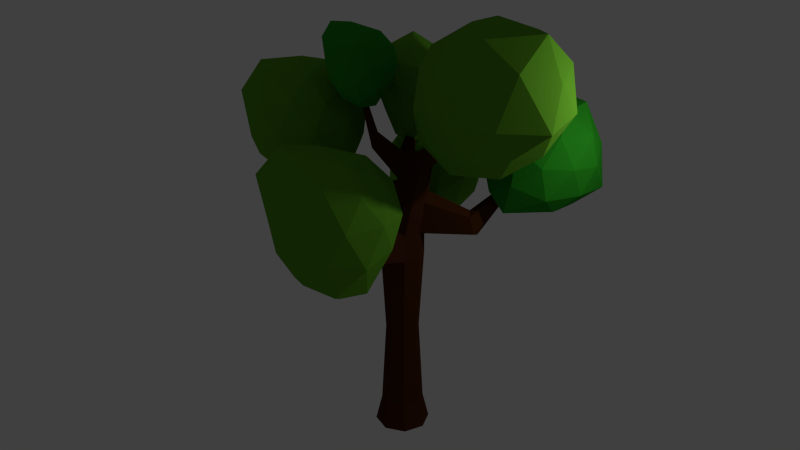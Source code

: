 # Source: Tree_3_A.blend  (saved by Blender 2.77.0; exported with 4.5.12 LTS)
import bpy
from mathutils import Matrix  # noqa: F401  (used for matrix-valued properties, if any)

bpy.ops.wm.read_factory_settings(use_empty=True)
scene = bpy.context.scene
scene.name = 'Scene'

# ---- collections
col_collection_1 = bpy.data.collections.new('Collection 1'); scene.collection.children.link(col_collection_1)

# ---- materials (node trees are filled in below, after node groups)
mat_tronc = bpy.data.materials.new('Tronc')
mat_tronc.alpha_threshold = 0.0
mat_tronc.use_transparent_shadow = False
mat_tronc.diffuse_color = (0.06998, 0.02124, 0.004957, 1.0)
mat_tronc.roughness = 0.5
mat_feuilles = bpy.data.materials.new('Feuilles')
mat_feuilles.alpha_threshold = 0.0
mat_feuilles.use_transparent_shadow = False
mat_feuilles.diffuse_color = (0.1144, 0.3419, 0.02122, 1.0)
mat_feuilles.roughness = 0.5
mat_feuilles02 = bpy.data.materials.new('Feuilles02')
mat_feuilles02.alpha_threshold = 0.0
mat_feuilles02.use_transparent_shadow = False
mat_feuilles02.diffuse_color = (0.02519, 0.305, 0.016, 1.0)
mat_feuilles02.roughness = 0.5

# ---- material node trees

# ---- world
world_world = bpy.data.worlds.new('World'); scene.world = world_world
world_world.color = (0.05088, 0.05088, 0.05088)
world_world.use_sun_shadow = False
world_world.sun_shadow_jitter_overblur = 0.0
world_world.cycles.sampling_method = 'NONE'
world_world.cycles.sample_map_resolution = 256

# ---- lights
light_lamp = bpy.data.lights.new('Lamp', 'POINT')
light_lamp.transmission_factor = 0.0
light_lamp.cutoff_distance = 30.0
light_lamp.energy = 100.0
light_lamp.shadow_buffer_clip_start = 1.001
light_lamp.shadow_soft_size = 0.1
light_lamp.shadow_maximum_resolution = 0.006
light_lamp.use_absolute_resolution = True
light_lamp.cycles.use_multiple_importance_sampling = False

# ---- meshes
me_cylinder = bpy.data.meshes.new('Cylinder')
me_cylinder.from_pydata([(4.531, -0.05615, 7.436), (6.806, -1.723, 8.682), (3.662, -2.752, 8.682), (1.347, -0.05615, 8.554), (3.662, 2.64, 8.682), (6.806, 1.61, 8.682), (5.506, -2.752, 10.7), (2.256, -1.723, 10.7), (1.695, 1.94, 10.69), (5.696, 3.246, 10.68), (7.736, 0.1786, 10.7), (4.792, -0.05615, 12.28), (3.849, -1.641, 7.645), (5.868, -1.036, 7.772), (5.357, -2.62, 8.505), (7.206, -0.05615, 8.505), (5.868, 0.9233, 7.772), (1.887, -0.05615, 7.645), (2.196, -1.641, 8.377), (4.02, 1.529, 7.772), (2.196, 1.529, 8.377), (5.357, 2.508, 8.505), (8.181, -1.057, 9.564), (7.914, 1.158, 9.69), (4.81, -3.226, 9.69), (6.658, -2.62, 9.69), (1.54, -1.036, 9.69), (2.683, -2.62, 9.69), (2.683, 2.508, 9.69), (1.54, 0.9233, 9.69), (6.379, 2.508, 9.69), (4.531, 3.113, 9.69), (6.956, -1.641, 11.21), (3.704, -2.62, 10.88), (1.295, 0.2734, 10.87), (3.704, 2.725, 10.88), (6.991, 2.135, 10.86), (5.303, -1.641, 11.94), (6.741, 0.5501, 11.93), (3.194, -1.036, 11.61), (2.632, 1.253, 11.6), (5.337, 2.135, 11.59), (-2.741, 0.2931, 6.987), (-3.151, -1.559, 8.632), (-3.773, -2.473, 6.655), (-4.897, -0.1203, 5.334), (-5.041, 2.181, 6.917), (-3.935, 1.317, 8.793), (-5.575, -3.157, 8.322), (-6.71, -2.294, 6.381), (-7.719, 0.8637, 6.213), (-6.872, 1.496, 8.519), (-5.704, -0.8153, 9.578), (-8.216, -1.384, 8.437), (-2.795, -1.153, 6.548), (-2.529, -0.6582, 7.848), (-3.135, -2.284, 7.653), (-3.23, -0.05606, 8.91), (-2.99, 1.032, 7.943), (-3.707, 0.1993, 5.423), (-4.088, -1.42, 5.73), (-3.64, 1.54, 6.84), (-4.834, 1.316, 5.884), (-4.341, 2.142, 7.902), (-4.27, -1.31, 9.371), (-4.731, 0.3809, 9.466), (-4.5, -3.222, 7.604), (-4.135, -2.684, 8.766), (-5.914, -1.358, 5.707), (-5.227, -2.716, 6.33), (-6.433, 1.71, 6.579), (-6.375, 0.3328, 5.802), (-5.418, 1.739, 8.844), (-6.068, 2.247, 7.741), (-6.024, -2.364, 9.401), (-6.304, -3.119, 7.272), (-7.64, -0.639, 5.935), (-7.561, 1.494, 7.531), (-6.458, 0.4858, 9.305), (-7.317, -2.631, 8.583), (-7.376, -1.254, 9.36), (-7.655, -2.009, 7.231), (-8.341, -0.03686, 6.997), (-7.751, 0.2185, 8.487), (5.615, 3.684, 5.399), (6.916, 4.926, 6.936), (5.673, 2.43, 7.192), (3.195, 2.122, 6.008), (3.116, 4.905, 5.181), (5.336, 7.043, 5.233), (5.488, 4.494, 8.598), (3.21, 2.875, 7.675), (1.167, 4.193, 6.689), (2.873, 6.901, 6.583), (5.221, 6.914, 7.667), (2.875, 5.961, 8.608), (5.866, 2.609, 6.1), (6.616, 4.242, 6.041), (6.65, 3.504, 7.095), (6.452, 6.459, 5.754), (5.687, 5.141, 5.31), (4.035, 2.074, 5.429), (4.52, 1.864, 6.517), (4.382, 4.229, 5.009), (3.017, 3.319, 5.335), (4.218, 5.858, 5.182), (6.384, 6.14, 7.374), (5.455, 7.627, 6.184), (5.93, 3.39, 8.081), (6.66, 4.858, 7.93), (3.09, 2.292, 7.131), (4.471, 2.299, 7.768), (2.039, 4.653, 5.856), (2.161, 3.191, 6.4), (4.075, 7.62, 5.547), (2.77, 6.12, 5.705), (5.455, 6.161, 8.581), (4.328, 3.473, 8.185), (1.632, 3.248, 7.411), (1.793, 5.926, 6.599), (4.008, 7.301, 7.167), (4.108, 5.416, 8.59), (3.986, 6.878, 8.453), (2.859, 4.19, 8.057), (1.468, 4.877, 7.584), (2.661, 6.556, 7.583), (-0.1253, 2.723, 7.565), (0.05582, 2.336, 9.072), (-0.8355, 1.216, 8.295), (-2.177, 2.109, 6.962), (-1.595, 4.273, 7.372), (-0.2506, 4.355, 8.568), (-1.784, 1.603, 9.609), (-2.907, 1.706, 8.487), (-3.726, 3.589, 7.637), (-2.061, 4.813, 8.973), (-1.302, 3.648, 9.81), (-3.427, 3.218, 9.603), (-0.3977, 1.629, 7.663), (0.2594, 2.46, 8.291), (-0.3128, 1.452, 8.656), (0.1858, 3.419, 8.881), (0.07936, 3.647, 7.995), (-1.323, 2.149, 6.774), (-1.306, 1.533, 7.519), (-0.7107, 3.599, 7.292), (-1.861, 3.244, 6.932), (-0.7843, 4.558, 7.882), (-0.432, 3.004, 9.611), (-0.6121, 4.19, 9.315), (-1.308, 1.069, 9.044), (-0.6292, 1.85, 9.565), (-2.545, 1.871, 7.74), (-1.946, 1.167, 8.357), (-2.68, 4.065, 7.474), (-2.989, 2.848, 7.335), (-1.212, 4.894, 8.698), (-2.002, 4.846, 7.995), (-1.67, 2.647, 10.13), (-2.636, 1.294, 9.064), (-3.592, 2.715, 7.936), (-3.128, 4.532, 8.257), (-1.569, 4.446, 9.641), (-2.842, 2.343, 9.876), (-2.273, 3.526, 10.23), (-3.5, 2.206, 8.951), (-3.929, 3.465, 8.418), (-2.741, 4.141, 9.389), (3.076, -4.389, 5.78), (2.616, -5.719, 7.657), (2.057, -7.196, 5.851), (1.207, -5.561, 4.008), (0.778, -2.576, 5.394), (1.825, -2.863, 7.375), (0.2031, -7.385, 7.554), (-0.8712, -7.118, 5.51), (-1.876, -4.085, 4.86), (-1.103, -2.785, 7.033), (-0.576, -4.727, 8.432), (-2.442, -5.632, 7.36), (3.037, -5.932, 5.565), (3.262, -5.065, 6.767), (2.663, -6.715, 6.809), (2.526, -4.168, 7.704), (2.797, -3.386, 6.601), (2.16, -4.945, 4.25), (2.004, -6.711, 4.601), (2.182, -3.217, 5.437), (1.018, -3.724, 4.516), (1.446, -2.32, 6.374), (1.473, -5.264, 8.325), (1.008, -3.585, 8.16), (1.3, -7.654, 6.879), (1.628, -6.785, 7.94), (0.1798, -6.666, 4.541), (0.8473, -7.808, 5.363), (-0.6031, -3.143, 5.112), (-0.5189, -4.717, 4.559), (0.3407, -2.443, 7.338), (-0.2748, -2.274, 6.174), (-0.8897, -6.295, 8.483), (-0.4924, -7.661, 6.51), (-1.787, -5.636, 4.813), (-1.76, -3.08, 6.057), (-0.7128, -3.539, 7.959), (-2.156, -6.804, 7.703), (-2.241, -5.229, 8.257), (-1.843, -6.595, 6.283), (-2.523, -4.739, 5.75), (-1.979, -4.048, 7.179), (0.136, 3.837, 4.51), (-0.05619, 4.676, 6.223), (-0.9129, 2.822, 5.788), (-2.113, 2.554, 3.897), (-1.502, 5.163, 3.49), (-0.2457, 6.323, 4.838), (-2.36, 4.213, 6.845), (-3.374, 3.32, 5.522), (-4.074, 4.506, 3.778), (-2.459, 6.982, 4.835), (-1.266, 6.939, 6.198), (-4.25, 5.744, 5.966), (-0.2275, 2.768, 5.029), (0.3895, 4.186, 5.404), (-0.3932, 3.398, 6.122), (0.1652, 5.647, 5.597), (0.2781, 5.154, 4.59), (-1.065, 2.509, 3.796), (-1.253, 2.481, 4.81), (-0.4605, 4.472, 3.798), (-1.716, 3.724, 3.436), (-0.6848, 5.933, 3.99), (-0.209, 6.182, 6.37), (-0.3203, 7.15, 5.556), (-1.665, 3.241, 6.551), (-0.9949, 4.522, 6.84), (-2.752, 2.912, 4.741), (-2.227, 2.735, 5.734), (-2.801, 4.946, 3.545), (-3.146, 3.556, 3.87), (-1.393, 6.908, 4.627), (-2.132, 6.226, 3.834), (-2.345, 5.719, 6.953), (-3.218, 3.386, 6.313), (-4.012, 3.859, 4.46), (-3.522, 6.028, 4.091), (-1.519, 7.603, 5.662), (-3.653, 5.109, 6.678), (-2.513, 7.077, 6.552), (-4.181, 4.166, 5.714), (-4.52, 4.997, 4.596), (-3.375, 6.575, 5.451), (-0.5827, -0.05173, 9.49), (-0.7515, -0.716, 10.57), (-1.127, -1.618, 9.61), (-1.689, -0.7898, 8.569), (-1.892, 0.9287, 9.287), (-1.224, 0.8581, 10.37), (-2.028, -2.003, 10.73), (-2.772, -1.606, 9.482), (-3.382, 0.05021, 9.079), (-2.87, 0.8703, 10.24), (-2.445, -0.4904, 11.18), (-3.581, -0.7097, 10.51), (-0.6024, -0.9204, 9.403), (-0.4334, -0.3856, 10.05), (-0.7533, -1.306, 10.12), (-0.8105, 0.1492, 10.57), (-0.7113, 0.5397, 9.931), (-1.153, -0.4313, 8.67), (-1.212, -1.401, 8.906), (-1.104, 0.5811, 9.294), (-1.786, 0.2533, 8.817), (-1.481, 1.116, 9.812), (-1.304, -0.7818, 11.09), (-1.641, 0.4841, 10.84), (-1.502, -1.834, 10.21), (-1.222, -1.645, 10.9), (-2.231, -1.389, 8.911), (-1.816, -1.987, 9.378), (-2.669, 0.5927, 9.172), (-2.633, -0.307, 8.895), (-2.056, 1.082, 10.37), (-2.448, 1.123, 9.737), (-2.606, -1.363, 11.25), (-2.516, -1.864, 10.04), (-3.323, -0.815, 9.083), (-3.274, 0.6609, 9.721), (-2.549, 0.1506, 10.89), (-3.399, -1.346, 10.72), (-3.375, -0.7872, 11.13), (-3.286, -1.288, 9.922), (-3.7, -0.2802, 9.601), (-3.343, 0.1679, 10.37), (0.0, 1.298, -2.971), (0.0, 1.0, 4.588), (0.9179, 0.9179, -2.971), (0.7071, 0.7071, 4.308), (1.298, -5.897e-08, -2.971), (1.0, -4.371e-08, 4.588), (0.9179, -0.9179, -2.971), (0.7071, -0.7071, 4.588), (-1.192e-07, -1.298, -2.971), (-0.4606, -2.465, 4.028), (-0.9179, -0.9179, -2.971), (-0.7071, -0.7071, 4.588), (-1.298, 1.326e-08, -2.971), (-1.0, 1.192e-08, 4.304), (-0.9179, 0.9179, -2.971), (-0.7071, 0.7071, 4.588), (0.0, 1.0, 4.588), (0.7071, 0.7071, 4.308), (1.0, -4.371e-08, 4.588), (0.7071, -0.7071, 4.588), (-5.96e-08, -1.0, 4.928), (-0.7071, -0.7071, 4.588), (-1.0, 1.192e-08, 4.304), (-0.7071, 0.7071, 4.588), (3.986, 0.2147, 8.837), (4.137, 0.1518, 8.837), (4.2, -1.077e-08, 8.837), (4.137, -0.1518, 8.837), (3.986, -0.2147, 8.837), (3.834, -0.1518, 8.837), (3.771, 1.177e-09, 8.837), (3.834, 0.1518, 8.837), (0.5211, -0.4295, 7.136), (0.3505, -1.049e-07, 7.164), (1.345, -0.4295, 7.004), (0.933, -0.6074, 7.07), (1.345, 0.4295, 7.004), (1.516, -9.217e-08, 6.977), (0.5211, 0.4295, 7.23), (0.933, 0.6074, 7.07), (0.0, 1.0, -2.056), (0.7071, 0.7071, -2.056), (1.0, -4.371e-08, -2.056), (0.7071, -0.7071, -2.056), (-5.96e-08, -1.0, -2.056), (-0.7071, -0.7071, -2.056), (-1.0, 1.192e-08, -2.056), (-0.7071, 0.7071, -2.056), (-0.356, -4.379e-08, 6.174), (0.445, -0.8128, 5.772), (1.246, -6.682e-08, 5.727), (-0.1214, 0.5747, 5.803), (-0.1214, -0.5747, 5.803), (1.011, -0.5747, 5.74), (1.011, 0.5747, 5.956), (0.445, 0.8128, 5.772), (-4.784, -0.1009, 6.034), (-4.825, -1.871e-07, 5.993), (-4.784, 0.1009, 6.034), (-4.733, -1.95e-07, 6.26), (-4.7, 0.082, 6.207), (-4.7, -0.082, 6.207), (-3.192, -0.4467, 4.714), (-3.361, -0.03918, 4.55), (-3.192, 0.3683, 4.714), (-2.854, 0.292, 5.414), (-2.99, -0.03918, 5.628), (-2.854, -0.3704, 5.414), (0.0, 1.0, 3.652), (0.7071, 0.7071, 3.652), (1.0, -4.371e-08, 3.652), (0.7071, -0.7071, 3.652), (-5.96e-08, -1.0, 3.447), (-0.7071, -0.7071, 3.652), (-1.0, 1.192e-08, 3.651), (-0.7071, 0.7071, 3.652), (0.7071, -0.7071, 4.588), (-5.96e-08, -1.0, 4.928), (-0.7071, -0.7071, 4.588), (0.7071, -0.7071, 3.652), (-5.96e-08, -1.0, 3.447), (-0.7071, -0.7071, 3.652), (-4.035e-07, -3.827, 5.124), (0.1169, -3.778, 5.124), (-0.1169, -3.778, 5.124), (-4.035e-07, -3.827, 5.18), (0.1169, -3.778, 5.124), (-0.1169, -3.778, 5.124), (0.1169, -3.778, 4.97), (-4.035e-07, -3.827, 4.936), (-0.1169, -3.778, 4.97), (-0.04064, -2.639, 3.906), (-0.4606, -2.465, 4.584), (-0.4606, -2.465, 4.584), (-0.04064, -2.639, 4.786), (0.3793, -2.465, 4.584), (0.3793, -2.465, 4.584), (0.3793, -2.465, 4.028), (3.809, 3.652, 6.167), (3.715, 3.69, 6.204), (3.847, 3.558, 6.204), (3.88, 3.558, 6.355), (3.849, 3.634, 6.385), (3.774, 3.666, 6.361), (2.329, 2.079, 4.49), (2.784, 1.952, 4.408), (2.895, 1.518, 4.545), (2.759, 1.359, 5.181), (2.295, 1.809, 5.161), (2.564, 1.649, 5.313), (0.1871, -0.505, 6.443), (1.172, -0.505, 6.347), (1.172, 0.505, 6.459), (0.6793, 0.7141, 6.395), (-0.01674, -7.313e-08, 6.649), (0.6793, -0.7141, 6.395), (1.375, -7.9e-08, 6.327), (0.1871, 0.505, 6.266), (-1.553, 2.865, 7.27), (-1.491, 2.839, 7.435), (-1.591, 2.796, 7.474), (-1.633, 2.69, 7.458), (-1.723, 2.69, 7.332), (-1.673, 2.814, 7.238), (-0.973, 1.427, 6.884), (-1.097, 1.133, 6.825), (-0.634, 1.504, 6.855), (-0.8251, 1.384, 6.197), (-0.5383, 1.512, 6.368), (-1.143, 1.094, 6.423), (0.551, 0.551, 0.8484), (0.7793, -3.078e-08, 0.8484), (0.551, -0.551, 0.8484), (-5.303e-08, -0.7793, 0.7671), (-0.551, -0.551, 0.8484), (-0.7793, 1.258e-08, 0.8478), (-0.551, 0.551, 0.8484), (-6.578e-09, 0.7793, 0.8484), (0.0, 1.0, 3.652), (0.0, 1.0, 4.588), (-0.7071, 0.7071, 4.588), (-0.7071, 0.7071, 3.652), (-1.32, 3.475, 4.004), (-1.32, 3.475, 4.236), (-1.495, 3.403, 4.236), (-1.495, 3.403, 4.004), (-0.7877, 1.908, 4.0), (-1.244, 1.72, 4.0), (-1.244, 1.72, 3.396), (-0.7877, 1.908, 3.396), (0.1871, -0.505, 6.443), (0.5211, -0.4295, 7.136), (0.3505, -1.049e-07, 7.164), (-0.01674, -7.313e-08, 6.649), (-1.999, -0.5258, 8.854), (-1.888, -0.5007, 9.085), (-1.945, -0.3576, 9.094), (-2.067, -0.3576, 8.922), (-0.9955, -0.9122, 7.382), (-1.166, -0.5839, 7.509), (-0.953, -0.5611, 7.862), (-0.8184, -0.8388, 7.852)], [], [(0, 13, 12), (1, 13, 15), (0, 12, 17), (0, 17, 19), (0, 19, 16), (1, 15, 22), (2, 14, 24), (3, 18, 26), (4, 20, 28), (5, 21, 30), (1, 22, 25), (2, 24, 27), (3, 26, 29), (4, 28, 31), (5, 30, 23), (6, 32, 37), (7, 33, 39), (8, 34, 40), (9, 35, 41), (10, 36, 38), (38, 41, 11), (38, 36, 41), (36, 9, 41), (41, 40, 11), (41, 35, 40), (35, 8, 40), (40, 39, 11), (40, 34, 39), (34, 7, 39), (39, 37, 11), (39, 33, 37), (33, 6, 37), (37, 38, 11), (37, 32, 38), (32, 10, 38), (23, 36, 10), (23, 30, 36), (30, 9, 36), (31, 35, 9), (31, 28, 35), (28, 8, 35), (29, 34, 8), (29, 26, 34), (26, 7, 34), (27, 33, 7), (27, 24, 33), (24, 6, 33), (25, 32, 6), (25, 22, 32), (22, 10, 32), (30, 31, 9), (30, 21, 31), (21, 4, 31), (28, 29, 8), (28, 20, 29), (20, 3, 29), (26, 27, 7), (26, 18, 27), (18, 2, 27), (24, 25, 6), (24, 14, 25), (14, 1, 25), (22, 23, 10), (22, 15, 23), (15, 5, 23), (16, 21, 5), (16, 19, 21), (19, 4, 21), (19, 20, 4), (19, 17, 20), (17, 3, 20), (17, 18, 3), (17, 12, 18), (12, 2, 18), (15, 16, 5), (15, 13, 16), (13, 0, 16), (12, 14, 2), (12, 13, 14), (13, 1, 14), (42, 55, 54), (43, 55, 57), (42, 54, 59), (42, 59, 61), (42, 61, 58), (43, 57, 64), (44, 56, 66), (45, 60, 68), (46, 62, 70), (47, 63, 72), (43, 64, 67), (44, 66, 69), (45, 68, 71), (46, 70, 73), (47, 72, 65), (48, 74, 79), (49, 75, 81), (50, 76, 82), (51, 77, 83), (52, 78, 80), (80, 83, 53), (80, 78, 83), (78, 51, 83), (83, 82, 53), (83, 77, 82), (77, 50, 82), (82, 81, 53), (82, 76, 81), (76, 49, 81), (81, 79, 53), (81, 75, 79), (75, 48, 79), (79, 80, 53), (79, 74, 80), (74, 52, 80), (65, 78, 52), (65, 72, 78), (72, 51, 78), (73, 77, 51), (73, 70, 77), (70, 50, 77), (71, 76, 50), (71, 68, 76), (68, 49, 76), (69, 75, 49), (69, 66, 75), (66, 48, 75), (67, 74, 48), (67, 64, 74), (64, 52, 74), (72, 73, 51), (72, 63, 73), (63, 46, 73), (70, 71, 50), (70, 62, 71), (62, 45, 71), (68, 69, 49), (68, 60, 69), (60, 44, 69), (66, 67, 48), (66, 56, 67), (56, 43, 67), (64, 65, 52), (64, 57, 65), (57, 47, 65), (58, 63, 47), (58, 61, 63), (61, 46, 63), (61, 62, 46), (61, 59, 62), (59, 45, 62), (59, 60, 45), (59, 54, 60), (54, 44, 60), (57, 58, 47), (57, 55, 58), (55, 42, 58), (54, 56, 44), (54, 55, 56), (55, 43, 56), (84, 97, 96), (85, 97, 99), (84, 96, 101), (84, 101, 103), (84, 103, 100), (85, 99, 106), (86, 98, 108), (87, 102, 110), (88, 104, 112), (89, 105, 114), (85, 106, 109), (86, 108, 111), (87, 110, 113), (88, 112, 115), (89, 114, 107), (90, 116, 121), (91, 117, 123), (92, 118, 124), (93, 119, 125), (94, 120, 122), (122, 125, 95), (122, 120, 125), (120, 93, 125), (125, 124, 95), (125, 119, 124), (119, 92, 124), (124, 123, 95), (124, 118, 123), (118, 91, 123), (123, 121, 95), (123, 117, 121), (117, 90, 121), (121, 122, 95), (121, 116, 122), (116, 94, 122), (107, 120, 94), (107, 114, 120), (114, 93, 120), (115, 119, 93), (115, 112, 119), (112, 92, 119), (113, 118, 92), (113, 110, 118), (110, 91, 118), (111, 117, 91), (111, 108, 117), (108, 90, 117), (109, 116, 90), (109, 106, 116), (106, 94, 116), (114, 115, 93), (114, 105, 115), (105, 88, 115), (112, 113, 92), (112, 104, 113), (104, 87, 113), (110, 111, 91), (110, 102, 111), (102, 86, 111), (108, 109, 90), (108, 98, 109), (98, 85, 109), (106, 107, 94), (106, 99, 107), (99, 89, 107), (100, 105, 89), (100, 103, 105), (103, 88, 105), (103, 104, 88), (103, 101, 104), (101, 87, 104), (101, 102, 87), (101, 96, 102), (96, 86, 102), (99, 100, 89), (99, 97, 100), (97, 84, 100), (96, 98, 86), (96, 97, 98), (97, 85, 98), (126, 139, 138), (127, 139, 141), (126, 138, 143), (126, 143, 145), (126, 145, 142), (127, 141, 148), (128, 140, 150), (129, 144, 152), (130, 146, 154), (131, 147, 156), (127, 148, 151), (128, 150, 153), (129, 152, 155), (130, 154, 157), (131, 156, 149), (132, 158, 163), (133, 159, 165), (134, 160, 166), (135, 161, 167), (136, 162, 164), (164, 167, 137), (164, 162, 167), (162, 135, 167), (167, 166, 137), (167, 161, 166), (161, 134, 166), (166, 165, 137), (166, 160, 165), (160, 133, 165), (165, 163, 137), (165, 159, 163), (159, 132, 163), (163, 164, 137), (163, 158, 164), (158, 136, 164), (149, 162, 136), (149, 156, 162), (156, 135, 162), (157, 161, 135), (157, 154, 161), (154, 134, 161), (155, 160, 134), (155, 152, 160), (152, 133, 160), (153, 159, 133), (153, 150, 159), (150, 132, 159), (151, 158, 132), (151, 148, 158), (148, 136, 158), (156, 157, 135), (156, 147, 157), (147, 130, 157), (154, 155, 134), (154, 146, 155), (146, 129, 155), (152, 153, 133), (152, 144, 153), (144, 128, 153), (150, 151, 132), (150, 140, 151), (140, 127, 151), (148, 149, 136), (148, 141, 149), (141, 131, 149), (142, 147, 131), (142, 145, 147), (145, 130, 147), (145, 146, 130), (145, 143, 146), (143, 129, 146), (143, 144, 129), (143, 138, 144), (138, 128, 144), (141, 142, 131), (141, 139, 142), (139, 126, 142), (138, 140, 128), (138, 139, 140), (139, 127, 140), (168, 181, 180), (169, 181, 183), (168, 180, 185), (168, 185, 187), (168, 187, 184), (169, 183, 190), (170, 182, 192), (171, 186, 194), (172, 188, 196), (173, 189, 198), (169, 190, 193), (170, 192, 195), (171, 194, 197), (172, 196, 199), (173, 198, 191), (174, 200, 205), (175, 201, 207), (176, 202, 208), (177, 203, 209), (178, 204, 206), (206, 209, 179), (206, 204, 209), (204, 177, 209), (209, 208, 179), (209, 203, 208), (203, 176, 208), (208, 207, 179), (208, 202, 207), (202, 175, 207), (207, 205, 179), (207, 201, 205), (201, 174, 205), (205, 206, 179), (205, 200, 206), (200, 178, 206), (191, 204, 178), (191, 198, 204), (198, 177, 204), (199, 203, 177), (199, 196, 203), (196, 176, 203), (197, 202, 176), (197, 194, 202), (194, 175, 202), (195, 201, 175), (195, 192, 201), (192, 174, 201), (193, 200, 174), (193, 190, 200), (190, 178, 200), (198, 199, 177), (198, 189, 199), (189, 172, 199), (196, 197, 176), (196, 188, 197), (188, 171, 197), (194, 195, 175), (194, 186, 195), (186, 170, 195), (192, 193, 174), (192, 182, 193), (182, 169, 193), (190, 191, 178), (190, 183, 191), (183, 173, 191), (184, 189, 173), (184, 187, 189), (187, 172, 189), (187, 188, 172), (187, 185, 188), (185, 171, 188), (185, 186, 171), (185, 180, 186), (180, 170, 186), (183, 184, 173), (183, 181, 184), (181, 168, 184), (180, 182, 170), (180, 181, 182), (181, 169, 182), (210, 223, 222), (211, 223, 225), (210, 222, 227), (210, 227, 229), (210, 229, 226), (211, 225, 232), (212, 224, 234), (213, 228, 236), (214, 230, 238), (215, 231, 240), (211, 232, 235), (212, 234, 237), (213, 236, 239), (214, 238, 241), (215, 240, 233), (216, 242, 247), (217, 243, 249), (218, 244, 250), (219, 245, 251), (220, 246, 248), (248, 251, 221), (248, 246, 251), (246, 219, 251), (251, 250, 221), (251, 245, 250), (245, 218, 250), (250, 249, 221), (250, 244, 249), (244, 217, 249), (249, 247, 221), (249, 243, 247), (243, 216, 247), (247, 248, 221), (247, 242, 248), (242, 220, 248), (233, 246, 220), (233, 240, 246), (240, 219, 246), (241, 245, 219), (241, 238, 245), (238, 218, 245), (239, 244, 218), (239, 236, 244), (236, 217, 244), (237, 243, 217), (237, 234, 243), (234, 216, 243), (235, 242, 216), (235, 232, 242), (232, 220, 242), (240, 241, 219), (240, 231, 241), (231, 214, 241), (238, 239, 218), (238, 230, 239), (230, 213, 239), (236, 237, 217), (236, 228, 237), (228, 212, 237), (234, 235, 216), (234, 224, 235), (224, 211, 235), (232, 233, 220), (232, 225, 233), (225, 215, 233), (226, 231, 215), (226, 229, 231), (229, 214, 231), (229, 230, 214), (229, 227, 230), (227, 213, 230), (227, 228, 213), (227, 222, 228), (222, 212, 228), (225, 226, 215), (225, 223, 226), (223, 210, 226), (222, 224, 212), (222, 223, 224), (223, 211, 224), (252, 265, 264), (253, 265, 267), (252, 264, 269), (252, 269, 271), (252, 271, 268), (253, 267, 274), (254, 266, 276), (255, 270, 278), (256, 272, 280), (257, 273, 282), (253, 274, 277), (254, 276, 279), (255, 278, 281), (256, 280, 283), (257, 282, 275), (258, 284, 289), (259, 285, 291), (260, 286, 292), (261, 287, 293), (262, 288, 290), (290, 293, 263), (290, 288, 293), (288, 261, 293), (293, 292, 263), (293, 287, 292), (287, 260, 292), (292, 291, 263), (292, 286, 291), (286, 259, 291), (291, 289, 263), (291, 285, 289), (285, 258, 289), (289, 290, 263), (289, 284, 290), (284, 262, 290), (275, 288, 262), (275, 282, 288), (282, 261, 288), (283, 287, 261), (283, 280, 287), (280, 260, 287), (281, 286, 260), (281, 278, 286), (278, 259, 286), (279, 285, 259), (279, 276, 285), (276, 258, 285), (277, 284, 258), (277, 274, 284), (274, 262, 284), (282, 283, 261), (282, 273, 283), (273, 256, 283), (280, 281, 260), (280, 272, 281), (272, 255, 281), (278, 279, 259), (278, 270, 279), (270, 254, 279), (276, 277, 258), (276, 266, 277), (266, 253, 277), (274, 275, 262), (274, 267, 275), (267, 257, 275), (268, 273, 257), (268, 271, 273), (271, 256, 273), (271, 272, 256), (271, 269, 272), (269, 255, 272), (269, 270, 255), (269, 264, 270), (264, 254, 270), (267, 268, 257), (267, 265, 268), (265, 252, 268), (264, 266, 254), (264, 265, 266), (265, 253, 266), (362, 295, 297, 363), (363, 297, 299, 364), (364, 299, 301, 365), (390, 389, 380, 377), (389, 388, 379, 380), (367, 305, 307, 368), (299, 297, 311, 312), (369, 309, 434, 435), (368, 307, 309, 369), (294, 296, 298, 300, 302, 304, 306, 308), (327, 326, 323, 324), (303, 385, 383, 384), (295, 309, 317, 310), (297, 295, 310, 311), (301, 299, 312, 313), (307, 305, 315, 316), (386, 387, 378, 381), (309, 307, 316, 317), (319, 318, 325, 324, 323, 322, 321, 320), (329, 328, 321, 322), (331, 330, 319, 320), (332, 327, 324, 325), (326, 329, 322, 323), (328, 331, 320, 321), (330, 333, 318, 319), (333, 332, 325, 318), (418, 420, 413, 414), (406, 407, 333, 330), (405, 410, 331, 328), (404, 409, 329, 326), (419, 418, 414, 415), (410, 406, 330, 331), (409, 405, 328, 329), (408, 404, 444, 447), (306, 340, 341, 308), (308, 341, 334, 294), (304, 339, 340, 306), (302, 338, 339, 304), (300, 337, 338, 302), (298, 336, 337, 300), (296, 335, 336, 298), (294, 334, 335, 296), (359, 358, 352, 354), (314, 313, 347, 343), (401, 400, 394, 395), (357, 356, 350, 351), (315, 314, 343, 346), (313, 312, 344, 347), (399, 398, 393, 392), (310, 317, 345, 349), (351, 350, 355, 353), (352, 351, 353, 354), (361, 360, 353, 355), (358, 357, 351, 352), (356, 361, 355, 350), (360, 359, 354, 353), (342, 345, 359, 360), (315, 346, 361, 356), (317, 316, 357, 358), (346, 342, 360, 361), (316, 315, 356, 357), (345, 317, 358, 359), (429, 368, 369, 430), (430, 369, 362, 431), (428, 367, 368, 429), (427, 366, 367, 428), (426, 365, 366, 427), (425, 364, 365, 426), (424, 363, 364, 425), (431, 362, 363, 424), (367, 366, 374, 375), (313, 314, 371, 370), (366, 365, 373, 374), (314, 315, 372, 371), (382, 377, 376, 383), (383, 376, 378, 384), (378, 376, 379, 381), (376, 377, 380, 379), (387, 303, 384, 378), (391, 390, 377, 382), (385, 391, 382, 383), (388, 386, 381, 379), (314, 315, 386, 388), (366, 365, 391, 385), (365, 301, 390, 391), (305, 367, 303, 387), (315, 305, 387, 386), (367, 366, 385, 303), (313, 314, 388, 389), (301, 313, 389, 390), (394, 392, 396, 395), (392, 393, 397, 396), (398, 402, 397, 393), (402, 403, 396, 397), (400, 399, 392, 394), (403, 401, 395, 396), (348, 344, 401, 403), (312, 311, 399, 400), (349, 348, 403, 402), (310, 349, 402, 398), (311, 310, 398, 399), (344, 312, 400, 401), (342, 346, 404, 408), (343, 347, 405, 409), (344, 348, 406, 410), (345, 342, 408, 411), (346, 343, 409, 404), (347, 344, 410, 405), (348, 349, 407, 406), (349, 345, 411, 407), (412, 417, 414, 413), (417, 416, 415, 414), (422, 421, 417, 412), (423, 419, 415, 416), (421, 423, 416, 417), (420, 422, 412, 413), (333, 407, 422, 420), (411, 408, 423, 421), (408, 327, 419, 423), (407, 411, 421, 422), (327, 332, 418, 419), (332, 333, 420, 418), (334, 431, 424, 335), (335, 424, 425, 336), (336, 425, 426, 337), (337, 426, 427, 338), (338, 427, 428, 339), (339, 428, 429, 340), (341, 430, 431, 334), (340, 429, 430, 341), (441, 440, 437, 438), (309, 295, 433, 434), (295, 362, 432, 433), (362, 369, 435, 432), (439, 438, 437, 436), (442, 441, 438, 439), (440, 443, 436, 437), (443, 442, 439, 436), (432, 435, 442, 443), (433, 432, 443, 440), (435, 434, 441, 442), (434, 433, 440, 441), (453, 452, 448, 451), (326, 327, 446, 445), (327, 408, 447, 446), (404, 326, 445, 444), (451, 448, 449, 450), (455, 454, 450, 449), (454, 453, 451, 450), (452, 455, 449, 448), (444, 445, 455, 452), (446, 447, 453, 454), (445, 446, 454, 455), (447, 444, 452, 453)])
me_cylinder.polygons.foreach_set('material_index', [1, 1, 1, 1, 1, 1, 1, 1, 1, 1, 1, 1, 1, 1, 1, 1, 1, 1, 1, 1, 1, 1, 1, 1, 1, 1, 1, 1, 1, 1, 1, 1, 1, 1, 1, 1, 1, 1, 1, 1, 1, 1, 1, 1, 1, 1, 1, 1, 1, 1, 1, 1, 1, 1, 1, 1, 1, 1, 1, 1, 1, 1, 1, 1, 1, 1, 1, 1, 1, 1, 1, 1, 1, 1, 1, 1, 1, 1, 1, 1, 1, 1, 1, 1, 1, 1, 1, 1, 1, 1, 1, 1, 1, 1, 1, 1, 1, 1, 1, 1, 1, 1, 1, 1, 1, 1, 1, 1, 1, 1, 1, 1, 1, 1, 1, 1, 1, 1, 1, 1, 1, 1, 1, 1, 1, 1, 1, 1, 1, 1, 1, 1, 1, 1, 1, 1, 1, 1, 1, 1, 1, 1, 1, 1, 1, 1, 1, 1, 1, 1, 1, 1, 1, 1, 1, 1, 1, 1, 1, 1, 2, 2, 2, 2, 2, 2, 2, 2, 2, 2, 2, 2, 2, 2, 2, 2, 2, 2, 2, 2, 2, 2, 2, 2, 2, 2, 2, 2, 2, 2, 2, 2, 2, 2, 2, 2, 2, 2, 2, 2, 2, 2, 2, 2, 2, 2, 2, 2, 2, 2, 2, 2, 2, 2, 2, 2, 2, 2, 2, 2, 2, 2, 2, 2, 2, 2, 2, 2, 2, 2, 2, 2, 2, 2, 2, 2, 2, 2, 2, 2, 1, 1, 1, 1, 1, 1, 1, 1, 1, 1, 1, 1, 1, 1, 1, 1, 1, 1, 1, 1, 1, 1, 1, 1, 1, 1, 1, 1, 1, 1, 1, 1, 1, 1, 1, 1, 1, 1, 1, 1, 1, 1, 1, 1, 1, 1, 1, 1, 1, 1, 1, 1, 1, 1, 1, 1, 1, 1, 1, 1, 1, 1, 1, 1, 1, 1, 1, 1, 1, 1, 1, 1, 1, 1, 1, 1, 1, 1, 1, 1, 1, 1, 1, 1, 1, 1, 1, 1, 1, 1, 1, 1, 1, 1, 1, 1, 1, 1, 1, 1, 1, 1, 1, 1, 1, 1, 1, 1, 1, 1, 1, 1, 1, 1, 1, 1, 1, 1, 1, 1, 1, 1, 1, 1, 1, 1, 1, 1, 1, 1, 1, 1, 1, 1, 1, 1, 1, 1, 1, 1, 1, 1, 1, 1, 1, 1, 1, 1, 1, 1, 1, 1, 1, 1, 1, 1, 1, 1, 1, 1, 1, 1, 1, 1, 1, 1, 1, 1, 1, 1, 1, 1, 1, 1, 1, 1, 1, 1, 1, 1, 1, 1, 1, 1, 1, 1, 1, 1, 1, 1, 1, 1, 1, 1, 1, 1, 1, 1, 1, 1, 1, 1, 1, 1, 1, 1, 1, 1, 1, 1, 1, 1, 1, 1, 1, 1, 1, 1, 1, 1, 1, 1, 1, 1, 1, 1, 1, 1, 1, 1, 1, 1, 1, 1, 1, 1, 1, 1, 1, 1, 2, 2, 2, 2, 2, 2, 2, 2, 2, 2, 2, 2, 2, 2, 2, 2, 2, 2, 2, 2, 2, 2, 2, 2, 2, 2, 2, 2, 2, 2, 2, 2, 2, 2, 2, 2, 2, 2, 2, 2, 2, 2, 2, 2, 2, 2, 2, 2, 2, 2, 2, 2, 2, 2, 2, 2, 2, 2, 2, 2, 2, 2, 2, 2, 2, 2, 2, 2, 2, 2, 2, 2, 2, 2, 2, 2, 2, 2, 2, 2, 0, 0, 0, 0, 0, 0, 0, 0, 0, 0, 0, 0, 0, 0, 0, 0, 0, 0, 0, 0, 0, 0, 0, 0, 0, 0, 0, 0, 0, 0, 0, 0, 0, 0, 0, 0, 0, 0, 0, 0, 0, 0, 0, 0, 0, 0, 0, 0, 0, 0, 0, 0, 0, 0, 0, 0, 0, 0, 0, 0, 0, 0, 0, 0, 0, 0, 0, 0, 0, 0, 0, 0, 0, 0, 0, 0, 0, 0, 0, 0, 0, 0, 0, 0, 0, 0, 0, 0, 0, 0, 0, 0, 0, 0, 0, 0, 0, 0, 0, 0, 0, 0, 0, 0, 0, 0, 0, 0, 0, 0, 0, 0, 0, 0, 0, 0, 0, 0, 0, 0, 0, 0, 0, 0, 0, 0, 0, 0, 0, 0, 0, 0, 0, 0, 0, 0, 0, 0, 0, 0, 0, 0, 0, 0, 0, 0, 0, 0, 0, 0, 0, 0, 0, 0])
me_cylinder.materials.append(mat_tronc)
me_cylinder.materials.append(mat_feuilles)
me_cylinder.materials.append(mat_feuilles02)
me_cylinder.use_remesh_preserve_volume = False
me_cylinder.use_remesh_preserve_attributes = False
me_cylinder.use_mirror_vertex_groups = False
me_cylinder.update()

# ---- objects
ob_tree03 = bpy.data.objects.new('Tree03', me_cylinder)
ob_lamp = bpy.data.objects.new('Lamp', light_lamp)

# ---- transforms, parenting, visibility, modifiers, constraints
ob_tree03.location = (0.0, 0.0, 1.139)
ob_tree03.scale = (0.318, 0.3155, 0.4436)
ob_tree03.lineart.crease_threshold = 0.0
ob_lamp.location = (4.076, 1.005, 5.904)
ob_lamp.rotation_euler = (0.6503, 0.05522, 1.866)
ob_lamp.lock_rotations_4d = False
ob_lamp.empty_display_type = 'ARROWS'
ob_lamp.color = (0.0, 0.0, 0.0, 0.0)
ob_lamp.lineart.crease_threshold = 0.0

# ---- collection membership
col_collection_1.objects.link(ob_tree03)
col_collection_1.objects.link(ob_lamp)

# ---- scene / render settings (as saved in the file)
scene.frame_start = 1; scene.frame_end = 250; scene.frame_set(1)
scene.render.engine = 'BLENDER_EEVEE_NEXT'
scene.render.resolution_percentage = 50
scene.render.dither_intensity = 0.0
scene.cycles.use_denoising = False
scene.cycles.samples = 10
scene.cycles.sampling_pattern = 'TABULATED_SOBOL'
scene.cycles.light_sampling_threshold = 0.0
scene.cycles.use_adaptive_sampling = False
scene.cycles.use_light_tree = False
scene.cycles.blur_glossy = 0.0
scene.cycles.pixel_filter_type = 'GAUSSIAN'
scene.cycles.sample_clamp_indirect = 0.0
scene.view_settings.view_transform = 'Standard'
bpy.context.view_layer.update()

# ---- added for rendering (the .blend has no active camera): camera
cam_auto = bpy.data.cameras.new('AutoCamera')
cam_auto.lens = 50.0
cam_auto.sensor_width = 36.0
cam_auto.clip_end = 1000.0
ob_auto_camera = bpy.data.objects.new('AutoCamera', cam_auto)
scene.collection.objects.link(ob_auto_camera)
ob_auto_camera.location = (9.09129, -10.9686, 10.497)
ob_auto_camera.rotation_euler = (1.09748, -7.21219e-08, 0.694738)
scene.camera = ob_auto_camera
bpy.context.view_layer.update()
